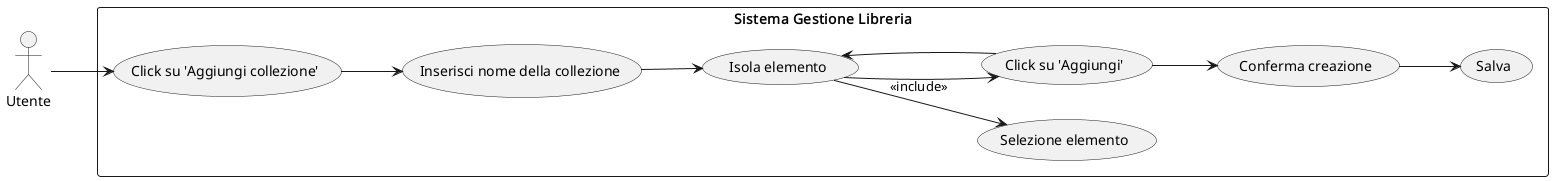

The diagram above was rendered by PlantUML. Its source (embedded in the PNG):
@startuml
left to right direction
skinparam packageStyle rectangle

actor Utente

rectangle "Sistema Gestione Libreria" {
    usecase "Selezione elemento" as UCex
    usecase "Click su 'Aggiungi collezione'" as UC1
    usecase "Inserisci nome della collezione" as UC2
    usecase "Isola elemento" as UC3
    usecase "Click su 'Aggiungi'" as UC4
    usecase "Conferma creazione" as UC5
    usecase "Salva" as UC6
}

Utente --> UC1
UC1 --> UC2
UC2 --> UC3
UC3 --> UCex: <<include>>
UC3 --> UC4
UC4 --> UC3
UC4 --> UC5
UC5 --> UC6
@enduml